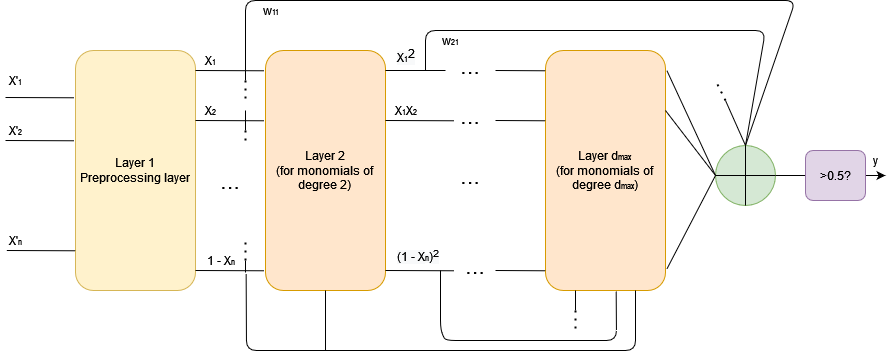

The diagram above was exported from draw.io. Its source (the exported page's mxGraphModel, read from the mxfile embedded in the PNG):
<mxGraphModel dx="1422" dy="752" grid="1" gridSize="10" guides="1" tooltips="1" connect="1" arrows="1" fold="1" page="1" pageScale="1" pageWidth="850" pageHeight="1100" math="0" shadow="0">
  <root>
    <mxCell id="0" />
    <mxCell id="1" parent="0" />
    <mxCell id="slZmrVHS4wmyX1icgUAu-1" value="Layer 1&lt;br&gt;Preprocessing layer" style="rounded=1;whiteSpace=wrap;html=1;fillColor=#fff2cc;strokeColor=#d6b656;" vertex="1" parent="1">
      <mxGeometry x="425" y="260" width="120" height="240" as="geometry" />
    </mxCell>
    <mxCell id="slZmrVHS4wmyX1icgUAu-2" value="" style="endArrow=none;html=1;exitX=-0.011;exitY=0.197;exitDx=0;exitDy=0;exitPerimeter=0;" edge="1" parent="1" source="slZmrVHS4wmyX1icgUAu-1">
      <mxGeometry width="50" height="50" relative="1" as="geometry">
        <mxPoint x="615" y="470" as="sourcePoint" />
        <mxPoint x="355" y="307" as="targetPoint" />
      </mxGeometry>
    </mxCell>
    <mxCell id="slZmrVHS4wmyX1icgUAu-3" value="" style="endArrow=none;html=1;exitX=-0.011;exitY=0.197;exitDx=0;exitDy=0;exitPerimeter=0;" edge="1" parent="1">
      <mxGeometry width="50" height="50" relative="1" as="geometry">
        <mxPoint x="423.67999999999995" y="350.28" as="sourcePoint" />
        <mxPoint x="355" y="350" as="targetPoint" />
      </mxGeometry>
    </mxCell>
    <mxCell id="slZmrVHS4wmyX1icgUAu-4" value="" style="endArrow=none;html=1;exitX=-0.011;exitY=0.197;exitDx=0;exitDy=0;exitPerimeter=0;" edge="1" parent="1">
      <mxGeometry width="50" height="50" relative="1" as="geometry">
        <mxPoint x="425" y="460.28" as="sourcePoint" />
        <mxPoint x="356.32" y="460" as="targetPoint" />
      </mxGeometry>
    </mxCell>
    <mxCell id="slZmrVHS4wmyX1icgUAu-5" value="Layer 2&lt;br&gt;(for monomials of &lt;br&gt;degree 2)" style="rounded=1;whiteSpace=wrap;html=1;fillColor=#ffe6cc;strokeColor=#d79b00;" vertex="1" parent="1">
      <mxGeometry x="615" y="260" width="120" height="240" as="geometry" />
    </mxCell>
    <mxCell id="slZmrVHS4wmyX1icgUAu-6" value="X'&lt;font style=&quot;font-size: 8px&quot;&gt;1&lt;/font&gt;" style="text;html=1;align=center;verticalAlign=middle;resizable=0;points=[];autosize=1;strokeColor=none;fillColor=none;" vertex="1" parent="1">
      <mxGeometry x="350" y="280" width="30" height="20" as="geometry" />
    </mxCell>
    <mxCell id="slZmrVHS4wmyX1icgUAu-7" value="X'&lt;font style=&quot;font-size: 8px&quot;&gt;2&lt;/font&gt;" style="text;html=1;align=center;verticalAlign=middle;resizable=0;points=[];autosize=1;strokeColor=none;fillColor=none;" vertex="1" parent="1">
      <mxGeometry x="350" y="330" width="30" height="20" as="geometry" />
    </mxCell>
    <mxCell id="slZmrVHS4wmyX1icgUAu-8" value="X'&lt;span style=&quot;font-size: 8px&quot;&gt;n&lt;/span&gt;" style="text;html=1;align=center;verticalAlign=middle;resizable=0;points=[];autosize=1;strokeColor=none;fillColor=none;" vertex="1" parent="1">
      <mxGeometry x="350" y="440" width="30" height="20" as="geometry" />
    </mxCell>
    <mxCell id="slZmrVHS4wmyX1icgUAu-9" value="" style="endArrow=none;html=1;exitX=-0.011;exitY=0.197;exitDx=0;exitDy=0;exitPerimeter=0;rounded=0;" edge="1" parent="1">
      <mxGeometry width="50" height="50" relative="1" as="geometry">
        <mxPoint x="613.6800000000001" y="280.28" as="sourcePoint" />
        <mxPoint x="545" y="280" as="targetPoint" />
      </mxGeometry>
    </mxCell>
    <mxCell id="slZmrVHS4wmyX1icgUAu-10" value="" style="endArrow=none;html=1;exitX=-0.011;exitY=0.197;exitDx=0;exitDy=0;exitPerimeter=0;" edge="1" parent="1">
      <mxGeometry width="50" height="50" relative="1" as="geometry">
        <mxPoint x="613.6800000000001" y="330.28" as="sourcePoint" />
        <mxPoint x="545" y="330" as="targetPoint" />
      </mxGeometry>
    </mxCell>
    <mxCell id="slZmrVHS4wmyX1icgUAu-11" value="" style="endArrow=none;html=1;exitX=-0.011;exitY=0.197;exitDx=0;exitDy=0;exitPerimeter=0;" edge="1" parent="1">
      <mxGeometry width="50" height="50" relative="1" as="geometry">
        <mxPoint x="613.6800000000001" y="480.28" as="sourcePoint" />
        <mxPoint x="545" y="480" as="targetPoint" />
      </mxGeometry>
    </mxCell>
    <mxCell id="slZmrVHS4wmyX1icgUAu-12" value="X&lt;font style=&quot;font-size: 8px&quot;&gt;1&lt;/font&gt;" style="text;html=1;align=center;verticalAlign=middle;resizable=0;points=[];autosize=1;strokeColor=none;fillColor=none;" vertex="1" parent="1">
      <mxGeometry x="545" y="260" width="30" height="20" as="geometry" />
    </mxCell>
    <mxCell id="slZmrVHS4wmyX1icgUAu-13" value="X&lt;font style=&quot;font-size: 8px&quot;&gt;2&lt;/font&gt;" style="text;html=1;align=center;verticalAlign=middle;resizable=0;points=[];autosize=1;strokeColor=none;fillColor=none;" vertex="1" parent="1">
      <mxGeometry x="545" y="310" width="30" height="20" as="geometry" />
    </mxCell>
    <mxCell id="slZmrVHS4wmyX1icgUAu-14" value="1 - X&lt;span style=&quot;font-size: 8px&quot;&gt;n&lt;/span&gt;" style="text;html=1;align=center;verticalAlign=middle;resizable=0;points=[];autosize=1;strokeColor=none;fillColor=none;" vertex="1" parent="1">
      <mxGeometry x="545" y="460" width="50" height="20" as="geometry" />
    </mxCell>
    <mxCell id="slZmrVHS4wmyX1icgUAu-15" value="Layer d&lt;font style=&quot;font-size: 8px&quot;&gt;max&lt;/font&gt;&lt;br&gt;(for monomials of &lt;br&gt;degree d&lt;font style=&quot;font-size: 8px&quot;&gt;max&lt;/font&gt;)" style="rounded=1;whiteSpace=wrap;html=1;fillColor=#ffe6cc;strokeColor=#d79b00;" vertex="1" parent="1">
      <mxGeometry x="895" y="260" width="120" height="240" as="geometry" />
    </mxCell>
    <mxCell id="slZmrVHS4wmyX1icgUAu-16" value="&lt;font style=&quot;font-size: 24px&quot;&gt;...&lt;/font&gt;" style="text;html=1;strokeColor=none;fillColor=none;align=center;verticalAlign=middle;whiteSpace=wrap;rounded=0;" vertex="1" parent="1">
      <mxGeometry x="795" y="365" width="50" height="40" as="geometry" />
    </mxCell>
    <mxCell id="slZmrVHS4wmyX1icgUAu-17" value="" style="endArrow=none;html=1;" edge="1" parent="1">
      <mxGeometry width="50" height="50" relative="1" as="geometry">
        <mxPoint x="795" y="280" as="sourcePoint" />
        <mxPoint x="735" y="280" as="targetPoint" />
      </mxGeometry>
    </mxCell>
    <mxCell id="slZmrVHS4wmyX1icgUAu-18" value="" style="endArrow=none;html=1;exitX=-0.011;exitY=0.197;exitDx=0;exitDy=0;exitPerimeter=0;" edge="1" parent="1">
      <mxGeometry width="50" height="50" relative="1" as="geometry">
        <mxPoint x="803.6800000000001" y="330.28" as="sourcePoint" />
        <mxPoint x="735" y="330" as="targetPoint" />
      </mxGeometry>
    </mxCell>
    <mxCell id="slZmrVHS4wmyX1icgUAu-19" value="" style="endArrow=none;html=1;exitX=-0.011;exitY=0.197;exitDx=0;exitDy=0;exitPerimeter=0;" edge="1" parent="1">
      <mxGeometry width="50" height="50" relative="1" as="geometry">
        <mxPoint x="803.6800000000001" y="480.28" as="sourcePoint" />
        <mxPoint x="735" y="480" as="targetPoint" />
      </mxGeometry>
    </mxCell>
    <mxCell id="slZmrVHS4wmyX1icgUAu-20" value="&lt;span style=&quot;color: rgb(0 , 0 , 0) ; font-family: &amp;#34;helvetica&amp;#34; ; font-size: 12px ; font-style: normal ; font-weight: 400 ; letter-spacing: normal ; text-align: center ; text-indent: 0px ; text-transform: none ; word-spacing: 0px ; background-color: rgb(248 , 249 , 250) ; display: inline ; float: none&quot;&gt;X&lt;/span&gt;&lt;span style=&quot;color: rgb(0 , 0 , 0) ; font-family: &amp;#34;helvetica&amp;#34; ; font-style: normal ; font-weight: 400 ; letter-spacing: normal ; text-align: center ; text-indent: 0px ; text-transform: none ; word-spacing: 0px ; background-color: rgb(248 , 249 , 250) ; display: inline ; float: none&quot;&gt;&lt;font style=&quot;font-size: 8px&quot;&gt;1&lt;/font&gt;&lt;sup style=&quot;font-size: 12px&quot;&gt;2&lt;/sup&gt;&lt;/span&gt;" style="text;whiteSpace=wrap;html=1;" vertex="1" parent="1">
      <mxGeometry x="745" y="250" width="40" height="30" as="geometry" />
    </mxCell>
    <mxCell id="slZmrVHS4wmyX1icgUAu-21" value="X&lt;font style=&quot;font-size: 8px&quot;&gt;1&lt;/font&gt;X&lt;font style=&quot;font-size: 8px&quot;&gt;2&lt;/font&gt;" style="text;html=1;align=center;verticalAlign=middle;resizable=0;points=[];autosize=1;strokeColor=none;fillColor=none;" vertex="1" parent="1">
      <mxGeometry x="735" y="310" width="40" height="20" as="geometry" />
    </mxCell>
    <mxCell id="slZmrVHS4wmyX1icgUAu-22" value="&lt;span style=&quot;color: rgb(0 , 0 , 0) ; font-family: &amp;#34;helvetica&amp;#34; ; font-size: 12px ; font-style: normal ; font-weight: 400 ; letter-spacing: normal ; text-align: center ; text-indent: 0px ; text-transform: none ; word-spacing: 0px ; background-color: rgb(248 , 249 , 250) ; display: inline ; float: none&quot;&gt;(1 - X&lt;/span&gt;&lt;span style=&quot;color: rgb(0 , 0 , 0) ; font-family: &amp;#34;helvetica&amp;#34; ; font-style: normal ; font-weight: 400 ; letter-spacing: normal ; text-align: center ; text-indent: 0px ; text-transform: none ; word-spacing: 0px ; background-color: rgb(248 , 249 , 250) ; font-size: 8px&quot;&gt;n&lt;/span&gt;&lt;span style=&quot;color: rgb(0 , 0 , 0) ; font-family: &amp;#34;helvetica&amp;#34; ; font-style: normal ; font-weight: 400 ; letter-spacing: normal ; text-align: center ; text-indent: 0px ; text-transform: none ; word-spacing: 0px ; background-color: rgb(248 , 249 , 250)&quot;&gt;&lt;font style=&quot;font-size: 12px&quot;&gt;)&lt;sup&gt;2&lt;/sup&gt;&lt;/font&gt;&lt;/span&gt;" style="text;whiteSpace=wrap;html=1;" vertex="1" parent="1">
      <mxGeometry x="745" y="450" width="60" height="30" as="geometry" />
    </mxCell>
    <mxCell id="slZmrVHS4wmyX1icgUAu-23" value="" style="endArrow=none;html=1;exitX=-0.011;exitY=0.197;exitDx=0;exitDy=0;exitPerimeter=0;" edge="1" parent="1">
      <mxGeometry width="50" height="50" relative="1" as="geometry">
        <mxPoint x="895" y="280.28" as="sourcePoint" />
        <mxPoint x="845" y="280" as="targetPoint" />
      </mxGeometry>
    </mxCell>
    <mxCell id="slZmrVHS4wmyX1icgUAu-24" value="" style="endArrow=none;html=1;exitX=-0.011;exitY=0.197;exitDx=0;exitDy=0;exitPerimeter=0;" edge="1" parent="1">
      <mxGeometry width="50" height="50" relative="1" as="geometry">
        <mxPoint x="895" y="330.28" as="sourcePoint" />
        <mxPoint x="845" y="330" as="targetPoint" />
      </mxGeometry>
    </mxCell>
    <mxCell id="slZmrVHS4wmyX1icgUAu-25" value="" style="endArrow=none;html=1;exitX=-0.011;exitY=0.197;exitDx=0;exitDy=0;exitPerimeter=0;" edge="1" parent="1">
      <mxGeometry width="50" height="50" relative="1" as="geometry">
        <mxPoint x="895" y="480.28" as="sourcePoint" />
        <mxPoint x="845" y="480" as="targetPoint" />
      </mxGeometry>
    </mxCell>
    <mxCell id="slZmrVHS4wmyX1icgUAu-26" value="" style="ellipse;whiteSpace=wrap;html=1;aspect=fixed;fillColor=#d5e8d4;strokeColor=#82b366;" vertex="1" parent="1">
      <mxGeometry x="1065" y="355" width="60" height="60" as="geometry" />
    </mxCell>
    <mxCell id="slZmrVHS4wmyX1icgUAu-27" value="" style="endArrow=none;html=1;entryX=0.5;entryY=0;entryDx=0;entryDy=0;exitX=0.5;exitY=1;exitDx=0;exitDy=0;" edge="1" parent="1" source="slZmrVHS4wmyX1icgUAu-26" target="slZmrVHS4wmyX1icgUAu-26">
      <mxGeometry width="50" height="50" relative="1" as="geometry">
        <mxPoint x="1075" y="425" as="sourcePoint" />
        <mxPoint x="1105" y="365" as="targetPoint" />
      </mxGeometry>
    </mxCell>
    <mxCell id="slZmrVHS4wmyX1icgUAu-28" value="" style="endArrow=none;html=1;exitX=0;exitY=0.5;exitDx=0;exitDy=0;entryX=1;entryY=0.5;entryDx=0;entryDy=0;" edge="1" parent="1" source="slZmrVHS4wmyX1icgUAu-26" target="slZmrVHS4wmyX1icgUAu-26">
      <mxGeometry width="50" height="50" relative="1" as="geometry">
        <mxPoint x="1075" y="425" as="sourcePoint" />
        <mxPoint x="1125" y="375" as="targetPoint" />
      </mxGeometry>
    </mxCell>
    <mxCell id="slZmrVHS4wmyX1icgUAu-29" value="" style="endArrow=none;html=1;exitX=1.011;exitY=0.083;exitDx=0;exitDy=0;exitPerimeter=0;entryX=0;entryY=0.5;entryDx=0;entryDy=0;" edge="1" parent="1" source="slZmrVHS4wmyX1icgUAu-15" target="slZmrVHS4wmyX1icgUAu-26">
      <mxGeometry width="50" height="50" relative="1" as="geometry">
        <mxPoint x="805" y="450" as="sourcePoint" />
        <mxPoint x="855" y="400" as="targetPoint" />
      </mxGeometry>
    </mxCell>
    <mxCell id="slZmrVHS4wmyX1icgUAu-30" value="" style="endArrow=none;html=1;exitX=0;exitY=0.5;exitDx=0;exitDy=0;entryX=1;entryY=0.25;entryDx=0;entryDy=0;" edge="1" parent="1" source="slZmrVHS4wmyX1icgUAu-26" target="slZmrVHS4wmyX1icgUAu-15">
      <mxGeometry width="50" height="50" relative="1" as="geometry">
        <mxPoint x="925" y="310.28" as="sourcePoint" />
        <mxPoint x="875" y="310" as="targetPoint" />
      </mxGeometry>
    </mxCell>
    <mxCell id="slZmrVHS4wmyX1icgUAu-31" value="" style="endArrow=none;html=1;exitX=0;exitY=0.5;exitDx=0;exitDy=0;entryX=1.011;entryY=0.911;entryDx=0;entryDy=0;entryPerimeter=0;" edge="1" parent="1" source="slZmrVHS4wmyX1icgUAu-26" target="slZmrVHS4wmyX1icgUAu-15">
      <mxGeometry width="50" height="50" relative="1" as="geometry">
        <mxPoint x="935" y="320.28" as="sourcePoint" />
        <mxPoint x="885" y="320" as="targetPoint" />
      </mxGeometry>
    </mxCell>
    <mxCell id="slZmrVHS4wmyX1icgUAu-32" value="" style="endArrow=none;html=1;exitX=1;exitY=0.5;exitDx=0;exitDy=0;" edge="1" parent="1" source="slZmrVHS4wmyX1icgUAu-26">
      <mxGeometry width="50" height="50" relative="1" as="geometry">
        <mxPoint x="1205" y="450" as="sourcePoint" />
        <mxPoint x="1155" y="385" as="targetPoint" />
      </mxGeometry>
    </mxCell>
    <mxCell id="slZmrVHS4wmyX1icgUAu-33" style="edgeStyle=orthogonalEdgeStyle;rounded=0;orthogonalLoop=1;jettySize=auto;html=1;exitX=1;exitY=0.5;exitDx=0;exitDy=0;" edge="1" parent="1">
      <mxGeometry relative="1" as="geometry">
        <mxPoint x="1235" y="385" as="targetPoint" />
        <mxPoint x="1205" y="385" as="sourcePoint" />
      </mxGeometry>
    </mxCell>
    <mxCell id="slZmrVHS4wmyX1icgUAu-34" value="y" style="text;html=1;align=center;verticalAlign=middle;resizable=0;points=[];autosize=1;strokeColor=none;fillColor=none;" vertex="1" parent="1">
      <mxGeometry x="1215" y="360" width="20" height="20" as="geometry" />
    </mxCell>
    <mxCell id="slZmrVHS4wmyX1icgUAu-35" value="&lt;span&gt;&amp;gt;0.5?&lt;/span&gt;" style="rounded=1;whiteSpace=wrap;html=1;fillColor=#e1d5e7;strokeColor=#9673a6;" vertex="1" parent="1">
      <mxGeometry x="1155" y="360" width="60" height="50" as="geometry" />
    </mxCell>
    <mxCell id="slZmrVHS4wmyX1icgUAu-36" value="" style="endArrow=none;html=1;entryX=0.5;entryY=0;entryDx=0;entryDy=0;" edge="1" parent="1" target="slZmrVHS4wmyX1icgUAu-26">
      <mxGeometry width="50" height="50" relative="1" as="geometry">
        <mxPoint x="595" y="280" as="sourcePoint" />
        <mxPoint x="1085" y="230" as="targetPoint" />
        <Array as="points">
          <mxPoint x="595" y="210" />
          <mxPoint x="1085" y="210" />
          <mxPoint x="1145" y="210" />
        </Array>
      </mxGeometry>
    </mxCell>
    <mxCell id="slZmrVHS4wmyX1icgUAu-37" value="w&lt;font style=&quot;font-size: 8px&quot;&gt;11&lt;/font&gt;" style="text;html=1;align=center;verticalAlign=middle;resizable=0;points=[];autosize=1;strokeColor=none;fillColor=none;" vertex="1" parent="1">
      <mxGeometry x="605" y="210" width="30" height="20" as="geometry" />
    </mxCell>
    <mxCell id="slZmrVHS4wmyX1icgUAu-38" value="" style="endArrow=none;html=1;exitX=1.013;exitY=1.167;exitDx=0;exitDy=0;exitPerimeter=0;entryX=0.75;entryY=1;entryDx=0;entryDy=0;" edge="1" parent="1" source="slZmrVHS4wmyX1icgUAu-14" target="slZmrVHS4wmyX1icgUAu-15">
      <mxGeometry width="50" height="50" relative="1" as="geometry">
        <mxPoint x="745" y="440" as="sourcePoint" />
        <mxPoint x="955" y="560" as="targetPoint" />
        <Array as="points">
          <mxPoint x="596" y="560" />
          <mxPoint x="985" y="560" />
          <mxPoint x="985" y="530" />
        </Array>
      </mxGeometry>
    </mxCell>
    <mxCell id="slZmrVHS4wmyX1icgUAu-39" value="" style="endArrow=none;html=1;entryX=0.5;entryY=1;entryDx=0;entryDy=0;" edge="1" parent="1" target="slZmrVHS4wmyX1icgUAu-5">
      <mxGeometry width="50" height="50" relative="1" as="geometry">
        <mxPoint x="675" y="560" as="sourcePoint" />
        <mxPoint x="795" y="390" as="targetPoint" />
      </mxGeometry>
    </mxCell>
    <mxCell id="slZmrVHS4wmyX1icgUAu-40" value="" style="endArrow=none;html=1;" edge="1" parent="1">
      <mxGeometry width="50" height="50" relative="1" as="geometry">
        <mxPoint x="595" y="280" as="sourcePoint" />
        <mxPoint x="595" y="290" as="targetPoint" />
      </mxGeometry>
    </mxCell>
    <mxCell id="slZmrVHS4wmyX1icgUAu-41" value="" style="endArrow=none;dashed=1;html=1;dashPattern=1 3;strokeWidth=2;" edge="1" parent="1">
      <mxGeometry width="50" height="50" relative="1" as="geometry">
        <mxPoint x="595" y="290" as="sourcePoint" />
        <mxPoint x="595" y="310" as="targetPoint" />
      </mxGeometry>
    </mxCell>
    <mxCell id="slZmrVHS4wmyX1icgUAu-42" value="" style="endArrow=none;html=1;" edge="1" parent="1">
      <mxGeometry width="50" height="50" relative="1" as="geometry">
        <mxPoint x="595" y="482" as="sourcePoint" />
        <mxPoint x="595" y="470" as="targetPoint" />
      </mxGeometry>
    </mxCell>
    <mxCell id="slZmrVHS4wmyX1icgUAu-43" value="" style="endArrow=none;dashed=1;html=1;dashPattern=1 3;strokeWidth=2;" edge="1" parent="1">
      <mxGeometry width="50" height="50" relative="1" as="geometry">
        <mxPoint x="595" y="470" as="sourcePoint" />
        <mxPoint x="595" y="450" as="targetPoint" />
      </mxGeometry>
    </mxCell>
    <mxCell id="slZmrVHS4wmyX1icgUAu-44" value="" style="endArrow=none;html=1;" edge="1" parent="1">
      <mxGeometry width="50" height="50" relative="1" as="geometry">
        <mxPoint x="595" y="340" as="sourcePoint" />
        <mxPoint x="595" y="320" as="targetPoint" />
      </mxGeometry>
    </mxCell>
    <mxCell id="slZmrVHS4wmyX1icgUAu-45" value="" style="endArrow=none;dashed=1;html=1;dashPattern=1 3;strokeWidth=2;" edge="1" parent="1">
      <mxGeometry width="50" height="50" relative="1" as="geometry">
        <mxPoint x="595" y="340" as="sourcePoint" />
        <mxPoint x="595" y="350" as="targetPoint" />
      </mxGeometry>
    </mxCell>
    <mxCell id="slZmrVHS4wmyX1icgUAu-46" value="" style="endArrow=none;html=1;exitX=0.75;exitY=1;exitDx=0;exitDy=0;entryX=0.5;entryY=0;entryDx=0;entryDy=0;" edge="1" parent="1" source="slZmrVHS4wmyX1icgUAu-20" target="slZmrVHS4wmyX1icgUAu-26">
      <mxGeometry width="50" height="50" relative="1" as="geometry">
        <mxPoint x="745" y="440" as="sourcePoint" />
        <mxPoint x="1115" y="240" as="targetPoint" />
        <Array as="points">
          <mxPoint x="775" y="240" />
          <mxPoint x="1115" y="240" />
        </Array>
      </mxGeometry>
    </mxCell>
    <mxCell id="slZmrVHS4wmyX1icgUAu-47" value="w&lt;font style=&quot;font-size: 8px&quot;&gt;21&lt;/font&gt;" style="text;html=1;align=center;verticalAlign=middle;resizable=0;points=[];autosize=1;strokeColor=none;fillColor=none;" vertex="1" parent="1">
      <mxGeometry x="785" y="240" width="30" height="20" as="geometry" />
    </mxCell>
    <mxCell id="slZmrVHS4wmyX1icgUAu-48" value="" style="endArrow=none;html=1;exitX=0.5;exitY=0;exitDx=0;exitDy=0;" edge="1" parent="1" source="slZmrVHS4wmyX1icgUAu-26">
      <mxGeometry width="50" height="50" relative="1" as="geometry">
        <mxPoint x="745" y="440" as="sourcePoint" />
        <mxPoint x="1075" y="310" as="targetPoint" />
      </mxGeometry>
    </mxCell>
    <mxCell id="slZmrVHS4wmyX1icgUAu-49" value="" style="endArrow=none;dashed=1;html=1;dashPattern=1 3;strokeWidth=2;" edge="1" parent="1">
      <mxGeometry width="50" height="50" relative="1" as="geometry">
        <mxPoint x="1075" y="310" as="sourcePoint" />
        <mxPoint x="1065" y="290" as="targetPoint" />
      </mxGeometry>
    </mxCell>
    <mxCell id="slZmrVHS4wmyX1icgUAu-50" value="" style="endArrow=none;html=1;entryX=0.589;entryY=1.003;entryDx=0;entryDy=0;entryPerimeter=0;exitX=0.75;exitY=1;exitDx=0;exitDy=0;" edge="1" parent="1" source="slZmrVHS4wmyX1icgUAu-22" target="slZmrVHS4wmyX1icgUAu-15">
      <mxGeometry width="50" height="50" relative="1" as="geometry">
        <mxPoint x="795" y="490" as="sourcePoint" />
        <mxPoint x="795" y="390" as="targetPoint" />
        <Array as="points">
          <mxPoint x="790" y="540" />
          <mxPoint x="795" y="550" />
          <mxPoint x="966" y="550" />
        </Array>
      </mxGeometry>
    </mxCell>
    <mxCell id="slZmrVHS4wmyX1icgUAu-51" value="&lt;font style=&quot;font-size: 24px&quot;&gt;...&lt;/font&gt;" style="text;html=1;strokeColor=none;fillColor=none;align=center;verticalAlign=middle;whiteSpace=wrap;rounded=0;" vertex="1" parent="1">
      <mxGeometry x="795" y="260" width="50" height="30" as="geometry" />
    </mxCell>
    <mxCell id="slZmrVHS4wmyX1icgUAu-52" value="&lt;font style=&quot;font-size: 24px&quot;&gt;...&lt;/font&gt;" style="text;html=1;strokeColor=none;fillColor=none;align=center;verticalAlign=middle;whiteSpace=wrap;rounded=0;" vertex="1" parent="1">
      <mxGeometry x="800" y="310" width="40" height="30" as="geometry" />
    </mxCell>
    <mxCell id="slZmrVHS4wmyX1icgUAu-53" value="&lt;font style=&quot;font-size: 24px&quot;&gt;...&lt;/font&gt;" style="text;html=1;strokeColor=none;fillColor=none;align=center;verticalAlign=middle;whiteSpace=wrap;rounded=0;" vertex="1" parent="1">
      <mxGeometry x="800" y="460" width="50" height="30" as="geometry" />
    </mxCell>
    <mxCell id="slZmrVHS4wmyX1icgUAu-54" value="&lt;font style=&quot;font-size: 24px&quot;&gt;...&lt;/font&gt;" style="text;html=1;strokeColor=none;fillColor=none;align=center;verticalAlign=middle;whiteSpace=wrap;rounded=0;" vertex="1" parent="1">
      <mxGeometry x="555" y="370" width="50" height="40" as="geometry" />
    </mxCell>
    <mxCell id="slZmrVHS4wmyX1icgUAu-55" value="" style="endArrow=none;html=1;exitX=0.25;exitY=1;exitDx=0;exitDy=0;" edge="1" parent="1" source="slZmrVHS4wmyX1icgUAu-15">
      <mxGeometry width="50" height="50" relative="1" as="geometry">
        <mxPoint x="745" y="440" as="sourcePoint" />
        <mxPoint x="925" y="520" as="targetPoint" />
      </mxGeometry>
    </mxCell>
    <mxCell id="slZmrVHS4wmyX1icgUAu-56" value="" style="endArrow=none;dashed=1;html=1;dashPattern=1 3;strokeWidth=2;" edge="1" parent="1">
      <mxGeometry width="50" height="50" relative="1" as="geometry">
        <mxPoint x="925" y="520" as="sourcePoint" />
        <mxPoint x="925" y="540" as="targetPoint" />
      </mxGeometry>
    </mxCell>
  </root>
</mxGraphModel>